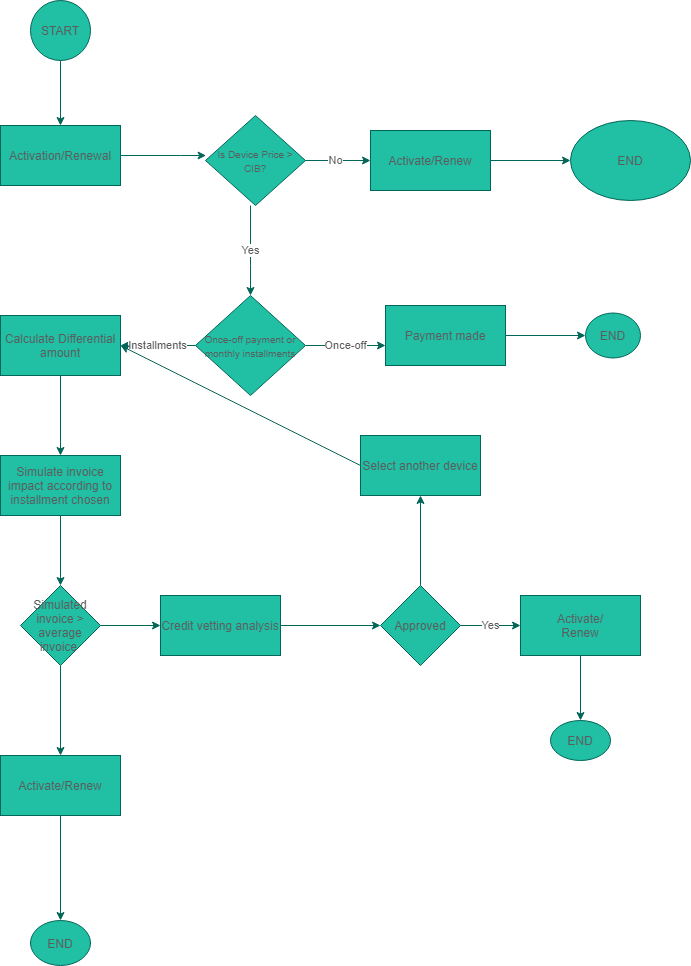

The diagram above was exported from draw.io. Its source (the exported page's mxGraphModel, read from the mxfile embedded in the PNG):
<mxGraphModel dx="1043" dy="569" grid="0" gridSize="10" guides="1" tooltips="1" connect="1" arrows="1" fold="1" page="1" pageScale="1" pageWidth="850" pageHeight="1100" math="0" shadow="0">
  <root>
    <mxCell id="0" />
    <mxCell id="1" parent="0" />
    <mxCell id="6oXmKAUqoApJLABalaQT-3" value="" style="edgeStyle=orthogonalEdgeStyle;rounded=0;orthogonalLoop=1;jettySize=auto;html=1;strokeColor=#006658;fontColor=#5C5C5C;" edge="1" parent="1" source="6oXmKAUqoApJLABalaQT-1" target="6oXmKAUqoApJLABalaQT-2">
      <mxGeometry relative="1" as="geometry" />
    </mxCell>
    <mxCell id="6oXmKAUqoApJLABalaQT-1" value="START" style="ellipse;whiteSpace=wrap;html=1;aspect=fixed;fillColor=#21C0A5;strokeColor=#006658;fontColor=#5C5C5C;" vertex="1" parent="1">
      <mxGeometry x="119" y="18" width="60" height="60" as="geometry" />
    </mxCell>
    <mxCell id="6oXmKAUqoApJLABalaQT-5" value="" style="edgeStyle=orthogonalEdgeStyle;rounded=0;orthogonalLoop=1;jettySize=auto;html=1;strokeColor=#006658;fontColor=#5C5C5C;" edge="1" parent="1" source="6oXmKAUqoApJLABalaQT-2">
      <mxGeometry relative="1" as="geometry">
        <mxPoint x="294.55555555555566" y="173" as="targetPoint" />
        <Array as="points">
          <mxPoint x="269" y="173" />
          <mxPoint x="269" y="173" />
        </Array>
      </mxGeometry>
    </mxCell>
    <mxCell id="6oXmKAUqoApJLABalaQT-2" value="Activation/Renewal" style="whiteSpace=wrap;html=1;fillColor=#21C0A5;strokeColor=#006658;fontColor=#5C5C5C;" vertex="1" parent="1">
      <mxGeometry x="89" y="143" width="120" height="60" as="geometry" />
    </mxCell>
    <mxCell id="6oXmKAUqoApJLABalaQT-7" value="No" style="edgeStyle=orthogonalEdgeStyle;rounded=0;orthogonalLoop=1;jettySize=auto;html=1;strokeColor=#006658;fontColor=#5C5C5C;" edge="1" parent="1" target="6oXmKAUqoApJLABalaQT-6">
      <mxGeometry relative="1" as="geometry">
        <mxPoint x="389" y="178" as="sourcePoint" />
      </mxGeometry>
    </mxCell>
    <mxCell id="6oXmKAUqoApJLABalaQT-11" value="Yes" style="edgeStyle=orthogonalEdgeStyle;rounded=0;orthogonalLoop=1;jettySize=auto;html=1;strokeColor=#006658;fontColor=#5C5C5C;" edge="1" parent="1" target="6oXmKAUqoApJLABalaQT-10">
      <mxGeometry relative="1" as="geometry">
        <mxPoint x="339" y="223" as="sourcePoint" />
        <Array as="points">
          <mxPoint x="339" y="283" />
          <mxPoint x="339" y="283" />
        </Array>
      </mxGeometry>
    </mxCell>
    <mxCell id="6oXmKAUqoApJLABalaQT-4" value="&lt;font style=&quot;font-size: 10px&quot;&gt;Is Device Price &amp;gt; CIB?&lt;/font&gt;" style="rhombus;whiteSpace=wrap;html=1;fillColor=#21C0A5;strokeColor=#006658;fontColor=#5C5C5C;" vertex="1" parent="1">
      <mxGeometry x="294" y="133" width="100" height="90" as="geometry" />
    </mxCell>
    <mxCell id="6oXmKAUqoApJLABalaQT-9" value="" style="edgeStyle=orthogonalEdgeStyle;rounded=0;orthogonalLoop=1;jettySize=auto;html=1;strokeColor=#006658;fontColor=#5C5C5C;" edge="1" parent="1" source="6oXmKAUqoApJLABalaQT-6" target="6oXmKAUqoApJLABalaQT-8">
      <mxGeometry relative="1" as="geometry" />
    </mxCell>
    <mxCell id="6oXmKAUqoApJLABalaQT-6" value="Activate/Renew" style="whiteSpace=wrap;html=1;fillColor=#21C0A5;strokeColor=#006658;fontColor=#5C5C5C;" vertex="1" parent="1">
      <mxGeometry x="459" y="148" width="120" height="60" as="geometry" />
    </mxCell>
    <mxCell id="6oXmKAUqoApJLABalaQT-8" value="END" style="ellipse;whiteSpace=wrap;html=1;fillColor=#21C0A5;strokeColor=#006658;fontColor=#5C5C5C;" vertex="1" parent="1">
      <mxGeometry x="659" y="138" width="120" height="80" as="geometry" />
    </mxCell>
    <mxCell id="6oXmKAUqoApJLABalaQT-13" value="Once-off" style="edgeStyle=orthogonalEdgeStyle;rounded=0;orthogonalLoop=1;jettySize=auto;html=1;strokeColor=#006658;fontColor=#5C5C5C;" edge="1" parent="1" source="6oXmKAUqoApJLABalaQT-10" target="6oXmKAUqoApJLABalaQT-12">
      <mxGeometry relative="1" as="geometry">
        <Array as="points">
          <mxPoint x="449" y="363" />
          <mxPoint x="449" y="363" />
        </Array>
      </mxGeometry>
    </mxCell>
    <mxCell id="6oXmKAUqoApJLABalaQT-17" value="Installments" style="edgeStyle=orthogonalEdgeStyle;rounded=0;orthogonalLoop=1;jettySize=auto;html=1;strokeColor=#006658;fontColor=#5C5C5C;" edge="1" parent="1" source="6oXmKAUqoApJLABalaQT-10" target="6oXmKAUqoApJLABalaQT-16">
      <mxGeometry relative="1" as="geometry" />
    </mxCell>
    <mxCell id="6oXmKAUqoApJLABalaQT-10" value="&lt;span style=&quot;font-size: 10px&quot;&gt;Once-off payment or monthly installments&lt;/span&gt;" style="rhombus;whiteSpace=wrap;html=1;fillColor=#21C0A5;strokeColor=#006658;fontColor=#5C5C5C;" vertex="1" parent="1">
      <mxGeometry x="284" y="313" width="110" height="100" as="geometry" />
    </mxCell>
    <mxCell id="6oXmKAUqoApJLABalaQT-15" value="" style="edgeStyle=orthogonalEdgeStyle;rounded=0;orthogonalLoop=1;jettySize=auto;html=1;strokeColor=#006658;fontColor=#5C5C5C;" edge="1" parent="1" source="6oXmKAUqoApJLABalaQT-12" target="6oXmKAUqoApJLABalaQT-14">
      <mxGeometry relative="1" as="geometry" />
    </mxCell>
    <mxCell id="6oXmKAUqoApJLABalaQT-12" value="Payment made" style="whiteSpace=wrap;html=1;fillColor=#21C0A5;strokeColor=#006658;fontColor=#5C5C5C;" vertex="1" parent="1">
      <mxGeometry x="474" y="323" width="120" height="60" as="geometry" />
    </mxCell>
    <mxCell id="6oXmKAUqoApJLABalaQT-14" value="END" style="ellipse;whiteSpace=wrap;html=1;fillColor=#21C0A5;strokeColor=#006658;fontColor=#5C5C5C;" vertex="1" parent="1">
      <mxGeometry x="674" y="330.5" width="55" height="45" as="geometry" />
    </mxCell>
    <mxCell id="6oXmKAUqoApJLABalaQT-19" value="" style="edgeStyle=orthogonalEdgeStyle;rounded=0;orthogonalLoop=1;jettySize=auto;html=1;strokeColor=#006658;fontColor=#5C5C5C;" edge="1" parent="1" source="6oXmKAUqoApJLABalaQT-16" target="6oXmKAUqoApJLABalaQT-18">
      <mxGeometry relative="1" as="geometry" />
    </mxCell>
    <mxCell id="6oXmKAUqoApJLABalaQT-16" value="Calculate Differential amount" style="whiteSpace=wrap;html=1;fillColor=#21C0A5;strokeColor=#006658;fontColor=#5C5C5C;" vertex="1" parent="1">
      <mxGeometry x="89" y="333" width="120" height="60" as="geometry" />
    </mxCell>
    <mxCell id="6oXmKAUqoApJLABalaQT-21" value="" style="edgeStyle=orthogonalEdgeStyle;rounded=0;orthogonalLoop=1;jettySize=auto;html=1;strokeColor=#006658;fontColor=#5C5C5C;" edge="1" parent="1" source="6oXmKAUqoApJLABalaQT-18" target="6oXmKAUqoApJLABalaQT-20">
      <mxGeometry relative="1" as="geometry" />
    </mxCell>
    <mxCell id="6oXmKAUqoApJLABalaQT-18" value="Simulate invoice impact according to installment chosen" style="whiteSpace=wrap;html=1;fillColor=#21C0A5;strokeColor=#006658;fontColor=#5C5C5C;" vertex="1" parent="1">
      <mxGeometry x="89" y="473" width="120" height="60" as="geometry" />
    </mxCell>
    <mxCell id="6oXmKAUqoApJLABalaQT-23" value="" style="edgeStyle=orthogonalEdgeStyle;rounded=0;orthogonalLoop=1;jettySize=auto;html=1;strokeColor=#006658;fontColor=#5C5C5C;" edge="1" parent="1" source="6oXmKAUqoApJLABalaQT-20" target="6oXmKAUqoApJLABalaQT-22">
      <mxGeometry relative="1" as="geometry" />
    </mxCell>
    <mxCell id="6oXmKAUqoApJLABalaQT-39" value="" style="edgeStyle=orthogonalEdgeStyle;rounded=0;orthogonalLoop=1;jettySize=auto;html=1;strokeColor=#006658;fontColor=#5C5C5C;" edge="1" parent="1" source="6oXmKAUqoApJLABalaQT-20" target="6oXmKAUqoApJLABalaQT-38">
      <mxGeometry relative="1" as="geometry" />
    </mxCell>
    <mxCell id="6oXmKAUqoApJLABalaQT-20" value="Simulated invoice &amp;gt; average invoice&amp;nbsp;" style="rhombus;whiteSpace=wrap;html=1;fillColor=#21C0A5;strokeColor=#006658;fontColor=#5C5C5C;" vertex="1" parent="1">
      <mxGeometry x="109" y="603" width="80" height="80" as="geometry" />
    </mxCell>
    <mxCell id="6oXmKAUqoApJLABalaQT-28" value="" style="edgeStyle=orthogonalEdgeStyle;rounded=0;orthogonalLoop=1;jettySize=auto;html=1;strokeColor=#006658;fontColor=#5C5C5C;" edge="1" parent="1" source="6oXmKAUqoApJLABalaQT-22" target="6oXmKAUqoApJLABalaQT-27">
      <mxGeometry relative="1" as="geometry" />
    </mxCell>
    <mxCell id="6oXmKAUqoApJLABalaQT-22" value="Credit vetting analysis" style="whiteSpace=wrap;html=1;fillColor=#21C0A5;strokeColor=#006658;fontColor=#5C5C5C;" vertex="1" parent="1">
      <mxGeometry x="249" y="613" width="120" height="60" as="geometry" />
    </mxCell>
    <mxCell id="6oXmKAUqoApJLABalaQT-30" value="Yes" style="edgeStyle=orthogonalEdgeStyle;rounded=0;orthogonalLoop=1;jettySize=auto;html=1;strokeColor=#006658;fontColor=#5C5C5C;" edge="1" parent="1" source="6oXmKAUqoApJLABalaQT-27" target="6oXmKAUqoApJLABalaQT-29">
      <mxGeometry relative="1" as="geometry" />
    </mxCell>
    <mxCell id="6oXmKAUqoApJLABalaQT-36" value="" style="edgeStyle=orthogonalEdgeStyle;rounded=0;orthogonalLoop=1;jettySize=auto;html=1;strokeColor=#006658;fontColor=#5C5C5C;" edge="1" parent="1" source="6oXmKAUqoApJLABalaQT-27" target="6oXmKAUqoApJLABalaQT-35">
      <mxGeometry relative="1" as="geometry" />
    </mxCell>
    <mxCell id="6oXmKAUqoApJLABalaQT-27" value="Approved" style="rhombus;whiteSpace=wrap;html=1;fillColor=#21C0A5;strokeColor=#006658;fontColor=#5C5C5C;" vertex="1" parent="1">
      <mxGeometry x="469" y="603" width="80" height="80" as="geometry" />
    </mxCell>
    <mxCell id="6oXmKAUqoApJLABalaQT-34" value="" style="edgeStyle=orthogonalEdgeStyle;rounded=0;orthogonalLoop=1;jettySize=auto;html=1;strokeColor=#006658;fontColor=#5C5C5C;" edge="1" parent="1" source="6oXmKAUqoApJLABalaQT-29" target="6oXmKAUqoApJLABalaQT-33">
      <mxGeometry relative="1" as="geometry" />
    </mxCell>
    <mxCell id="6oXmKAUqoApJLABalaQT-29" value="Activate/&lt;br&gt;Renew" style="whiteSpace=wrap;html=1;fillColor=#21C0A5;strokeColor=#006658;fontColor=#5C5C5C;" vertex="1" parent="1">
      <mxGeometry x="609" y="613" width="120" height="60" as="geometry" />
    </mxCell>
    <mxCell id="6oXmKAUqoApJLABalaQT-33" value="END" style="ellipse;whiteSpace=wrap;html=1;fillColor=#21C0A5;strokeColor=#006658;fontColor=#5C5C5C;" vertex="1" parent="1">
      <mxGeometry x="639" y="738" width="60" height="40" as="geometry" />
    </mxCell>
    <mxCell id="6oXmKAUqoApJLABalaQT-35" value="Select another device" style="whiteSpace=wrap;html=1;fillColor=#21C0A5;strokeColor=#006658;fontColor=#5C5C5C;" vertex="1" parent="1">
      <mxGeometry x="449" y="453" width="120" height="60" as="geometry" />
    </mxCell>
    <mxCell id="6oXmKAUqoApJLABalaQT-37" value="" style="endArrow=classic;html=1;exitX=0;exitY=0.5;exitDx=0;exitDy=0;entryX=1;entryY=0.5;entryDx=0;entryDy=0;strokeColor=#006658;fontColor=#5C5C5C;" edge="1" parent="1" source="6oXmKAUqoApJLABalaQT-35" target="6oXmKAUqoApJLABalaQT-16">
      <mxGeometry width="50" height="50" relative="1" as="geometry">
        <mxPoint x="349" y="503" as="sourcePoint" />
        <mxPoint x="399" y="453" as="targetPoint" />
      </mxGeometry>
    </mxCell>
    <mxCell id="6oXmKAUqoApJLABalaQT-41" value="" style="edgeStyle=orthogonalEdgeStyle;rounded=0;orthogonalLoop=1;jettySize=auto;html=1;strokeColor=#006658;fontColor=#5C5C5C;" edge="1" parent="1" source="6oXmKAUqoApJLABalaQT-38" target="6oXmKAUqoApJLABalaQT-40">
      <mxGeometry relative="1" as="geometry" />
    </mxCell>
    <mxCell id="6oXmKAUqoApJLABalaQT-38" value="Activate/Renew" style="whiteSpace=wrap;html=1;fillColor=#21C0A5;strokeColor=#006658;fontColor=#5C5C5C;" vertex="1" parent="1">
      <mxGeometry x="89" y="773" width="120" height="60" as="geometry" />
    </mxCell>
    <mxCell id="6oXmKAUqoApJLABalaQT-40" value="END" style="ellipse;whiteSpace=wrap;html=1;fillColor=#21C0A5;strokeColor=#006658;fontColor=#5C5C5C;" vertex="1" parent="1">
      <mxGeometry x="119" y="938" width="60" height="45" as="geometry" />
    </mxCell>
  </root>
</mxGraphModel>